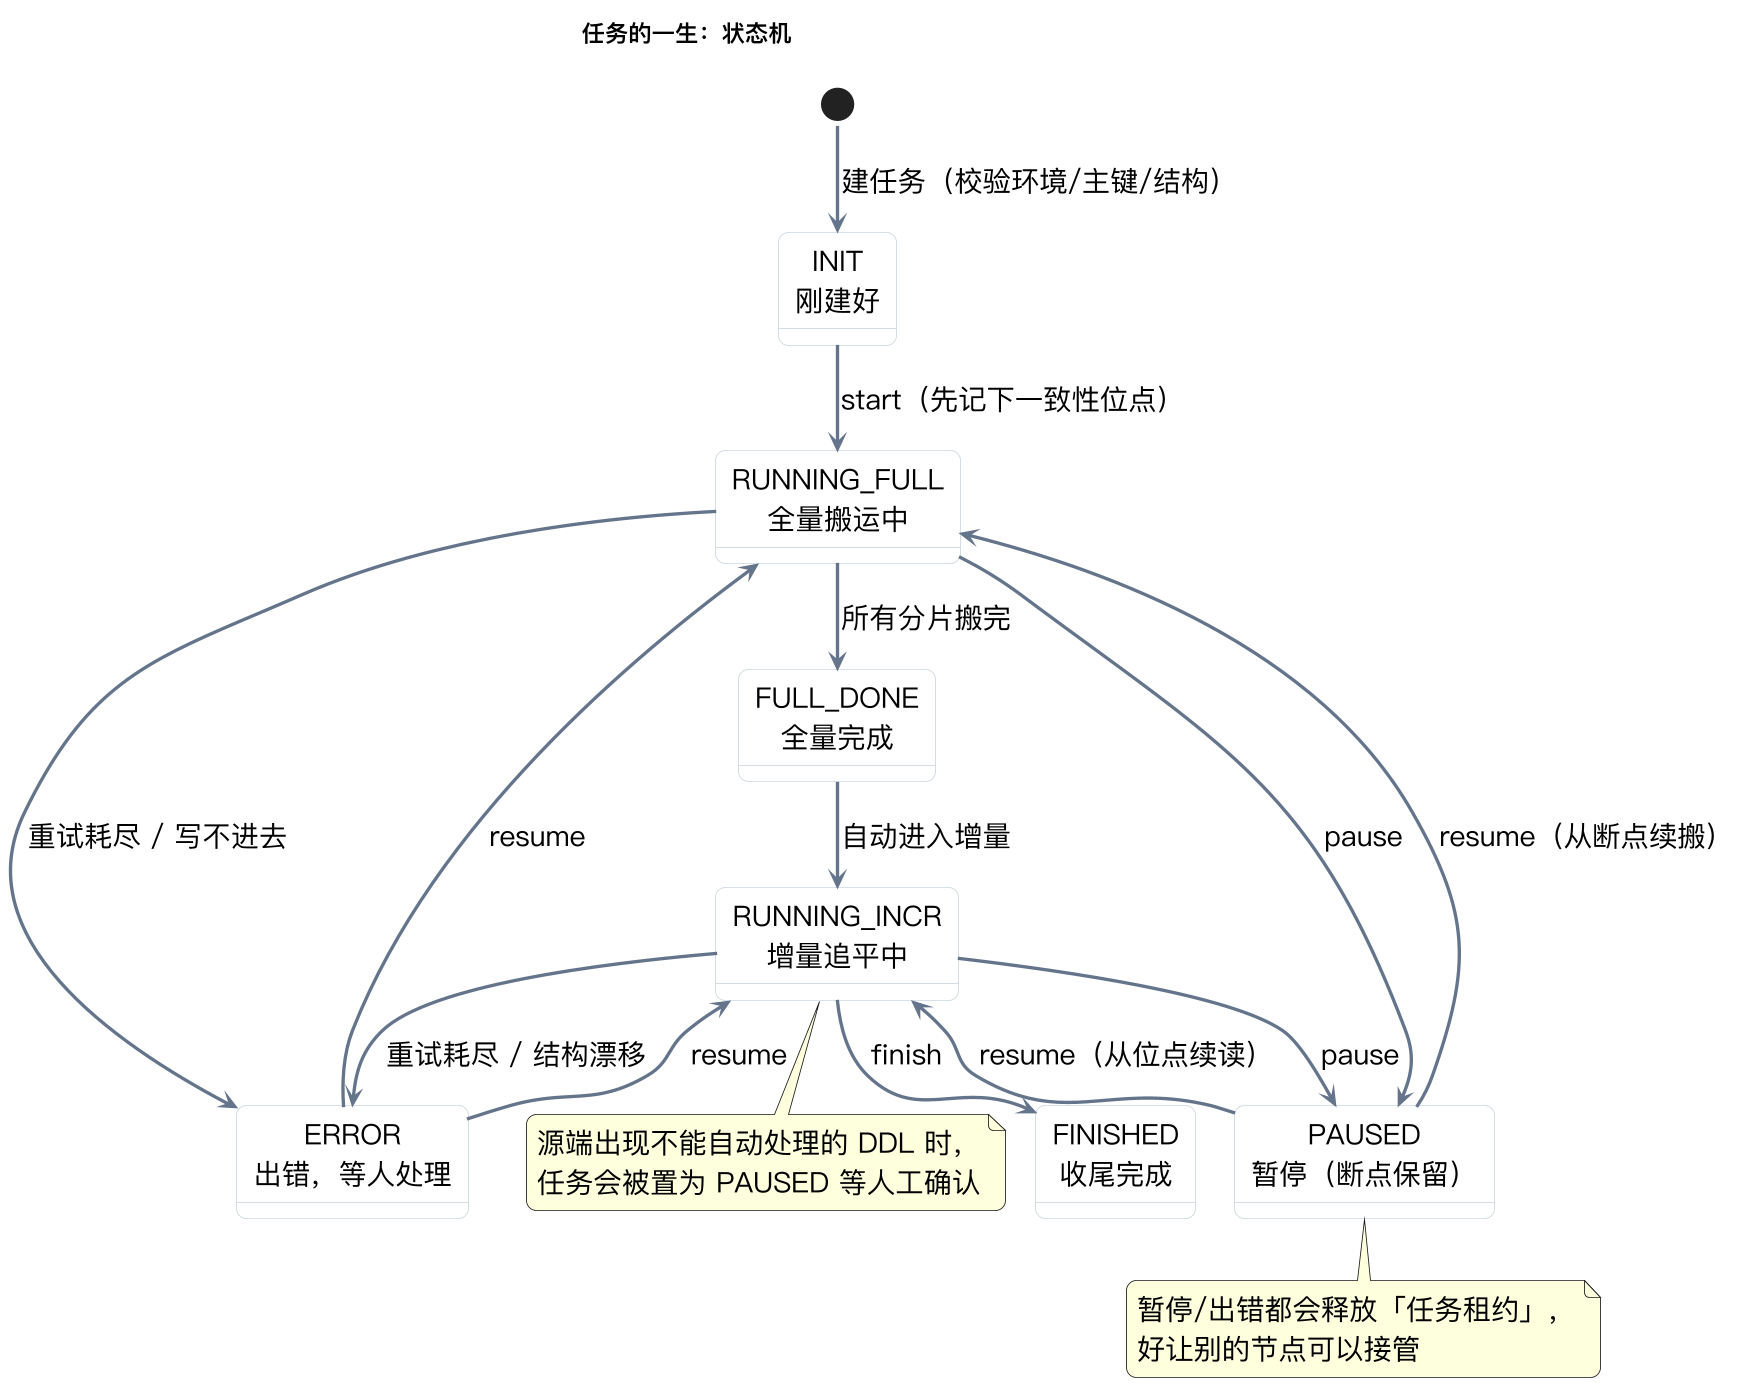

The diagram above was rendered by PlantUML. Its source (embedded in the PNG):
@startuml
!pragma layout smetana
skinparam dpi 160
skinparam defaultFontName "PingFang SC"
skinparam defaultFontSize 17
skinparam shadowing false
skinparam roundcorner 12
skinparam ArrowColor #64748b
skinparam ArrowThickness 2
skinparam state {
  BackgroundColor #ffffff
  BorderColor #cbd5e1
  FontSize 17
}
title 任务的一生：状态机

state "INIT\n刚建好" as INIT
state "RUNNING_FULL\n全量搬运中" as RF
state "FULL_DONE\n全量完成" as FD
state "RUNNING_INCR\n增量追平中" as RI
state "PAUSED\n暂停（断点保留）" as P
state "ERROR\n出错，等人处理" as E
state "FINISHED\n收尾完成" as F

[*] --> INIT : 建任务（校验环境/主键/结构）
INIT --> RF : start（先记下一致性位点）
RF --> FD : 所有分片搬完
FD --> RI : 自动进入增量
RI --> F : finish

RF --> P : pause
RI --> P : pause
P --> RF : resume（从断点续搬）
P --> RI : resume（从位点续读）
RF --> E : 重试耗尽 / 写不进去
RI --> E : 重试耗尽 / 结构漂移
E --> RF : resume
E --> RI : resume

note bottom of P
  暂停/出错都会释放「任务租约」，
  好让别的节点可以接管
end note

note bottom of RI
  源端出现不能自动处理的 DDL 时，
  任务会被置为 PAUSED 等人工确认
end note
@enduml